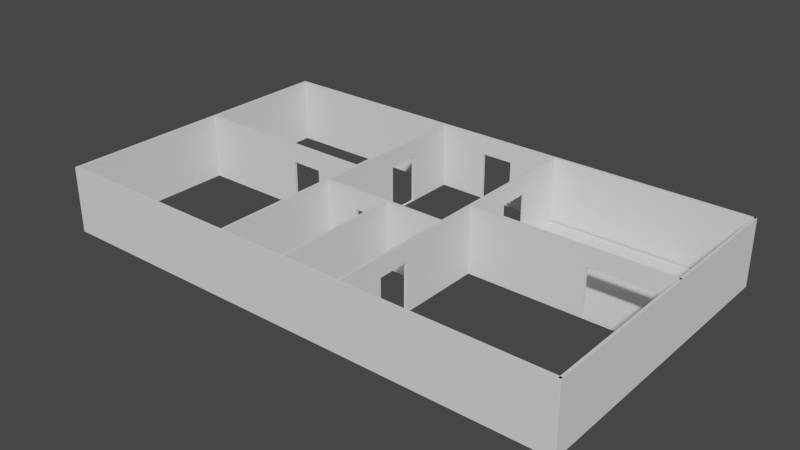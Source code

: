 # Source: Casa.blend  (saved by Blender 2.80.75; exported with 4.5.12 LTS)
import bpy
from mathutils import Matrix  # noqa: F401  (used for matrix-valued properties, if any)

bpy.ops.wm.read_factory_settings(use_empty=True)
scene = bpy.context.scene
scene.name = 'Scene'

# ---- collections
col_collection = bpy.data.collections.new('Collection'); scene.collection.children.link(col_collection)

# ---- world
world_world = bpy.data.worlds.new('World'); scene.world = world_world
world_world.use_nodes = True; world_world.node_tree.nodes.clear()
_N = world_world.node_tree.nodes; _L = world_world.node_tree.links
n0 = _N.new('ShaderNodeOutputWorld'); n0.name = 'World Output'; n0.location = (300, 300)
n1 = _N.new('ShaderNodeBackground'); n1.name = 'Background'; n1.location = (10, 300)
n1.inputs[0].default_value = (0.05088, 0.05088, 0.05088, 1.0)
_L.new(n1.outputs[0], n0.inputs[0])
n0.is_active_output = True
world_world.color = (0.05088, 0.05088, 0.05088)
world_world.use_sun_shadow = False
world_world.sun_shadow_jitter_overblur = 0.0

# ---- meshes
me_cube_001 = bpy.data.meshes.new('Cube.001')
me_cube_001.from_pydata([(-1.0, 0.0, -1.0), (-1.0, 0.0, 50.0), (-1.0, 100.0, -1.0), (-1.0, 100.0, 50.0), (1.0, 0.0, -1.0), (1.0, 0.0, 50.0), (1.0, 100.0, -1.0), (1.0, 100.0, 50.0)], [], [(0, 1, 3, 2), (2, 3, 7, 6), (6, 7, 5, 4), (4, 5, 1, 0), (2, 6, 4, 0), (7, 3, 1, 5)])
_uv = me_cube_001.uv_layers.new(name='UVMap')
_uv.uv.foreach_set('vector', [0.375, 0.0, 0.625, 0.0, 0.625, 0.25, 0.375, 0.25, 0.375, 0.25, 0.625, 0.25, 0.625, 0.5, 0.375, 0.5, 0.375, 0.5, 0.625, 0.5, 0.625, 0.75, 0.375, 0.75, 0.375, 0.75, 0.625, 0.75, 0.625, 1.0, 0.375, 1.0, 0.125, 0.5, 0.375, 0.5, 0.375, 0.75, 0.125, 0.75, 0.625, 0.5, 0.875, 0.5, 0.875, 0.75, 0.625, 0.75])
me_cube_001.use_remesh_preserve_volume = False
me_cube_001.use_remesh_preserve_attributes = False
me_cube_001.use_mirror_vertex_groups = False
me_cube_001.update()
me_cube_003 = bpy.data.meshes.new('Cube.003')
me_cube_003.from_pydata([(-1.0, 0.0, -1.0), (-1.0, 0.0, 50.0), (-1.0, 100.0, -1.0), (-1.0, 100.0, 50.0), (1.0, 0.0, -1.0), (1.0, 0.0, 50.0), (1.0, 100.0, -1.0), (1.0, 100.0, 50.0), (-1.0, 62.09, -1.0), (-1.0, 37.26, -1.0), (-1.0, 33.33, 50.0), (-1.0, 66.67, 50.0), (1.0, 37.26, -1.0), (1.0, 62.09, -1.0), (1.0, 66.67, 50.0), (1.0, 33.33, 50.0), (-1.0, 0.0, 24.5), (-1.0, 100.0, 24.5), (1.0, 100.0, 24.5), (1.0, 0.0, 24.5), (1.0, 62.09, 35.59), (1.0, 37.26, 35.59), (-1.0, 37.26, 35.59), (-1.0, 62.09, 35.59)], [], [(17, 3, 7, 18), (19, 5, 1, 16), (12, 4, 0, 9, 8, 2, 6, 13), (10, 1, 5, 15, 14, 7, 3, 11), (4, 19, 16, 0), (2, 17, 18, 6), (11, 3, 17, 2, 8, 23, 22, 9, 0, 16, 1, 10), (23, 20, 21, 22), (8, 13, 20, 23), (21, 12, 9, 22), (15, 5, 19, 4, 12, 21, 20, 13, 6, 18, 7, 14)])
_uv = me_cube_003.uv_layers.new(name='UVMap')
_uv.uv.foreach_set('vector', [0.5, 0.25, 0.625, 0.25, 0.625, 0.5, 0.5, 0.5, 0.5, 0.75, 0.625, 0.75, 0.625, 1.0, 0.5, 1.0, 0.375, 0.6667, 0.375, 0.75, 0.125, 0.75, 0.125, 0.6667, 0.125, 0.5833, 0.125, 0.5, 0.375, 0.5, 0.375, 0.5833, 0.875, 0.6667, 0.875, 0.75, 0.625, 0.75, 0.625, 0.6667, 0.625, 0.5833, 0.625, 0.5, 0.875, 0.5, 0.875, 0.5833, 0.375, 0.75, 0.5, 0.75, 0.5, 1.0, 0.375, 1.0, 0.375, 0.25, 0.5, 0.25, 0.5, 0.5, 0.375, 0.5, 0.625, 0.1667, 0.625, 0.25, 0.5, 0.25, 0.375, 0.25, 0.375, 0.1667, 0.5, 0.1667, 0.5, 0.08333, 0.375, 0.08333, 0.375, 0.0, 0.5, 0.0, 0.625, 0.0, 0.625, 0.08333, 0.0, 0.0, 0.0, 0.0, 0.0, 0.0, 0.0, 0.0, 0.0, 0.0, 0.0, 0.0, 0.0, 0.0, 0.0, 0.0, 0.0, 0.0, 0.0, 0.0, 0.0, 0.0, 0.0, 0.0, 0.625, 0.6667, 0.625, 0.75, 0.5, 0.75, 0.375, 0.75, 0.375, 0.6667, 0.5, 0.6667, 0.5, 0.5833, 0.375, 0.5833, 0.375, 0.5, 0.5, 0.5, 0.625, 0.5, 0.625, 0.5833])
me_cube_003.use_remesh_preserve_volume = False
me_cube_003.use_remesh_preserve_attributes = False
me_cube_003.use_mirror_vertex_groups = False
me_cube_003.update()
me_cube_004 = bpy.data.meshes.new('Cube.004')
me_cube_004.from_pydata([(-1.0, -52.0, -1.0), (-1.0, -52.0, 50.0), (-1.0, 100.0, -1.0), (-1.0, 100.0, 50.0), (1.0, -52.0, -1.0), (1.0, -52.0, 50.0), (1.0, 100.0, -1.0), (1.0, 100.0, 50.0)], [], [(0, 1, 3, 2), (2, 3, 7, 6), (6, 7, 5, 4), (4, 5, 1, 0), (2, 6, 4, 0), (7, 3, 1, 5)])
_uv = me_cube_004.uv_layers.new(name='UVMap')
_uv.uv.foreach_set('vector', [0.375, 0.0, 0.625, 0.0, 0.625, 0.25, 0.375, 0.25, 0.375, 0.25, 0.625, 0.25, 0.625, 0.5, 0.375, 0.5, 0.375, 0.5, 0.625, 0.5, 0.625, 0.75, 0.375, 0.75, 0.375, 0.75, 0.625, 0.75, 0.625, 1.0, 0.375, 1.0, 0.125, 0.5, 0.375, 0.5, 0.375, 0.75, 0.125, 0.75, 0.625, 0.5, 0.875, 0.5, 0.875, 0.75, 0.625, 0.75])
me_cube_004.use_remesh_preserve_volume = False
me_cube_004.use_remesh_preserve_attributes = False
me_cube_004.use_mirror_vertex_groups = False
me_cube_004.update()
me_cube_005 = bpy.data.meshes.new('Cube.005')
me_cube_005.from_pydata([(-1.0, -52.0, -1.0), (-1.0, -52.0, 50.0), (-1.0, 100.0, -1.0), (-1.0, 100.0, 50.0), (1.0, -52.0, -1.0), (1.0, -52.0, 50.0), (1.0, 100.0, -1.0), (1.0, 100.0, 50.0), (-1.0, 62.09, -1.0), (-1.0, 37.26, -1.0), (-1.0, 33.33, 50.0), (-1.0, 66.67, 50.0), (1.0, 37.26, -1.0), (1.0, 62.09, -1.0), (1.0, 66.67, 50.0), (1.0, 33.33, 50.0), (-1.0, -52.0, 24.5), (-1.0, 100.0, 24.5), (1.0, 100.0, 24.5), (1.0, -52.0, 24.5), (1.0, 62.09, 35.59), (1.0, 37.26, 35.59), (-1.0, 37.26, 35.59), (-1.0, 62.09, 35.59)], [], [(17, 3, 7, 18), (12, 4, 0, 9, 8, 2, 6, 13), (10, 1, 5, 15, 14, 7, 3, 11), (2, 17, 18, 6), (11, 3, 17, 2, 8, 23, 22, 9, 0, 16, 1, 10), (23, 20, 21, 22), (8, 13, 20, 23), (21, 12, 9, 22), (15, 5, 19, 4, 12, 21, 20, 13, 6, 18, 7, 14), (19, 5, 1, 16, 0, 4)])
_uv = me_cube_005.uv_layers.new(name='UVMap')
_uv.uv.foreach_set('vector', [0.5, 0.25, 0.625, 0.25, 0.625, 0.5, 0.5, 0.5, 0.375, 0.6667, 0.375, 0.75, 0.125, 0.75, 0.125, 0.6667, 0.125, 0.5833, 0.125, 0.5, 0.375, 0.5, 0.375, 0.5833, 0.875, 0.6667, 0.875, 0.75, 0.625, 0.75, 0.625, 0.6667, 0.625, 0.5833, 0.625, 0.5, 0.875, 0.5, 0.875, 0.5833, 0.375, 0.25, 0.5, 0.25, 0.5, 0.5, 0.375, 0.5, 0.625, 0.1667, 0.625, 0.25, 0.5, 0.25, 0.375, 0.25, 0.375, 0.1667, 0.5, 0.1667, 0.5, 0.08333, 0.375, 0.08333, 0.375, 0.0, 0.5, 0.0, 0.625, 0.0, 0.625, 0.08333, 0.0, 0.0, 0.0, 0.0, 0.0, 0.0, 0.0, 0.0, 0.0, 0.0, 0.0, 0.0, 0.0, 0.0, 0.0, 0.0, 0.0, 0.0, 0.0, 0.0, 0.0, 0.0, 0.0, 0.0, 0.625, 0.6667, 0.625, 0.75, 0.5, 0.75, 0.375, 0.75, 0.375, 0.6667, 0.5, 0.6667, 0.5, 0.5833, 0.375, 0.5833, 0.375, 0.5, 0.5, 0.5, 0.625, 0.5, 0.625, 0.5833, 0.5, 0.75, 0.625, 0.75, 0.625, 1.0, 0.5, 1.0, 0.375, 1.0, 0.375, 0.75])
me_cube_005.use_remesh_preserve_volume = False
me_cube_005.use_remesh_preserve_attributes = False
me_cube_005.use_mirror_vertex_groups = False
me_cube_005.update()
me_cube_006 = bpy.data.meshes.new('Cube.006')
me_cube_006.from_pydata([(-1.0, 0.0, -1.0), (-1.0, 0.0, 50.0), (-1.0, 100.0, -1.0), (-1.0, 100.0, 50.0), (1.0, 0.0, -1.0), (1.0, 0.0, 50.0), (1.0, 100.0, -1.0), (1.0, 100.0, 50.0), (-1.0, 62.09, -1.0), (-1.0, 37.26, -1.0), (-1.0, 33.33, 50.0), (-1.0, 66.67, 50.0), (1.0, 37.26, -1.0), (1.0, 62.09, -1.0), (1.0, 66.67, 50.0), (1.0, 33.33, 50.0), (-1.0, 0.0, 24.5), (-1.0, 100.0, 24.5), (1.0, 100.0, 24.5), (1.0, 0.0, 24.5), (1.0, 62.09, 35.59), (1.0, 37.26, 35.59), (-1.0, 37.26, 35.59), (-1.0, 62.09, 35.59)], [], [(17, 3, 7, 18), (19, 5, 1, 16), (12, 4, 0, 9, 8, 2, 6, 13), (10, 1, 5, 15, 14, 7, 3, 11), (4, 19, 16, 0), (2, 17, 18, 6), (11, 3, 17, 2, 8, 23, 22, 9, 0, 16, 1, 10), (23, 20, 21, 22), (8, 13, 20, 23), (21, 12, 9, 22), (15, 5, 19, 4, 12, 21, 20, 13, 6, 18, 7, 14)])
_uv = me_cube_006.uv_layers.new(name='UVMap')
_uv.uv.foreach_set('vector', [0.5, 0.25, 0.625, 0.25, 0.625, 0.5, 0.5, 0.5, 0.5, 0.75, 0.625, 0.75, 0.625, 1.0, 0.5, 1.0, 0.375, 0.6667, 0.375, 0.75, 0.125, 0.75, 0.125, 0.6667, 0.125, 0.5833, 0.125, 0.5, 0.375, 0.5, 0.375, 0.5833, 0.875, 0.6667, 0.875, 0.75, 0.625, 0.75, 0.625, 0.6667, 0.625, 0.5833, 0.625, 0.5, 0.875, 0.5, 0.875, 0.5833, 0.375, 0.75, 0.5, 0.75, 0.5, 1.0, 0.375, 1.0, 0.375, 0.25, 0.5, 0.25, 0.5, 0.5, 0.375, 0.5, 0.625, 0.1667, 0.625, 0.25, 0.5, 0.25, 0.375, 0.25, 0.375, 0.1667, 0.5, 0.1667, 0.5, 0.08333, 0.375, 0.08333, 0.375, 0.0, 0.5, 0.0, 0.625, 0.0, 0.625, 0.08333, 0.0, 0.0, 0.0, 0.0, 0.0, 0.0, 0.0, 0.0, 0.0, 0.0, 0.0, 0.0, 0.0, 0.0, 0.0, 0.0, 0.0, 0.0, 0.0, 0.0, 0.0, 0.0, 0.0, 0.0, 0.625, 0.6667, 0.625, 0.75, 0.5, 0.75, 0.375, 0.75, 0.375, 0.6667, 0.5, 0.6667, 0.5, 0.5833, 0.375, 0.5833, 0.375, 0.5, 0.5, 0.5, 0.625, 0.5, 0.625, 0.5833])
me_cube_006.use_remesh_preserve_volume = False
me_cube_006.use_remesh_preserve_attributes = False
me_cube_006.use_mirror_vertex_groups = False
me_cube_006.update()
me_cube_008 = bpy.data.meshes.new('Cube.008')
me_cube_008.from_pydata([(-1.0, -27.0, -1.0), (-1.0, -27.0, 50.0), (-1.0, 100.0, -1.0), (-1.0, 100.0, 50.0), (1.0, -27.0, -1.0), (1.0, -27.0, 50.0), (1.0, 100.0, -1.0), (1.0, 100.0, 50.0), (-1.0, 62.09, -1.0), (-1.0, 37.26, -1.0), (-1.0, 33.33, 50.0), (-1.0, 66.67, 50.0), (1.0, 37.26, -1.0), (1.0, 62.09, -1.0), (1.0, 66.67, 50.0), (1.0, 33.33, 50.0), (-1.0, -27.0, 24.5), (-1.0, 100.0, 24.5), (1.0, 100.0, 24.5), (1.0, -27.0, 24.5), (1.0, 62.09, 35.59), (1.0, 37.26, 35.59), (-1.0, 37.26, 35.59), (-1.0, 62.09, 35.59)], [], [(17, 3, 7, 18), (12, 4, 0, 9, 8, 2, 6, 13), (10, 1, 5, 15, 14, 7, 3, 11), (2, 17, 18, 6), (23, 20, 21, 22), (8, 13, 20, 23), (21, 12, 9, 22), (11, 3, 17, 2, 8, 9, 0, 16, 1, 10), (15, 5, 19, 4, 12, 13, 6, 18, 7, 14), (19, 5, 1, 16, 0, 4)])
_uv = me_cube_008.uv_layers.new(name='UVMap')
_uv.uv.foreach_set('vector', [0.5, 0.25, 0.625, 0.25, 0.625, 0.5, 0.5, 0.5, 0.375, 0.6667, 0.375, 0.75, 0.125, 0.75, 0.125, 0.6667, 0.125, 0.5833, 0.125, 0.5, 0.375, 0.5, 0.375, 0.5833, 0.875, 0.6667, 0.875, 0.75, 0.625, 0.75, 0.625, 0.6667, 0.625, 0.5833, 0.625, 0.5, 0.875, 0.5, 0.875, 0.5833, 0.375, 0.25, 0.5, 0.25, 0.5, 0.5, 0.375, 0.5, 0.0, 0.0, 0.0, 0.0, 0.0, 0.0, 0.0, 0.0, 0.0, 0.0, 0.0, 0.0, 0.0, 0.0, 0.0, 0.0, 0.0, 0.0, 0.0, 0.0, 0.0, 0.0, 0.0, 0.0, 0.625, 0.1667, 0.625, 0.25, 0.5, 0.25, 0.375, 0.25, 0.0, 0.0, 0.375, 0.08333, 0.375, 0.0, 0.5, 0.0, 0.625, 0.0, 0.625, 0.08333, 0.625, 0.6667, 0.625, 0.75, 0.5, 0.75, 0.375, 0.75, 0.0, 0.0, 0.375, 0.5833, 0.375, 0.5, 0.5, 0.5, 0.625, 0.5, 0.625, 0.5833, 0.5, 0.75, 0.625, 0.75, 0.625, 1.0, 0.5, 1.0, 0.375, 1.0, 0.375, 0.75])
me_cube_008.use_remesh_preserve_volume = False
me_cube_008.use_remesh_preserve_attributes = False
me_cube_008.use_mirror_vertex_groups = False
me_cube_008.update()
me_cube_010 = bpy.data.meshes.new('Cube.010')
me_cube_010.from_pydata([(-1.0, -27.0, -1.0), (-1.0, -27.0, 50.0), (-1.0, 100.0, -1.0), (-1.0, 100.0, 50.0), (1.0, -27.0, -1.0), (1.0, -27.0, 50.0), (1.0, 100.0, -1.0), (1.0, 100.0, 50.0), (-1.0, 62.09, -1.0), (-1.0, 37.26, -1.0), (-1.0, 33.33, 50.0), (-1.0, 66.67, 50.0), (1.0, 37.26, -1.0), (1.0, 62.09, -1.0), (1.0, 66.67, 50.0), (1.0, 33.33, 50.0), (-1.0, -27.0, 24.5), (-1.0, 100.0, 24.5), (1.0, 100.0, 24.5), (1.0, -27.0, 24.5), (1.0, 62.09, 35.59), (1.0, 37.26, 35.59), (-1.0, 37.26, 35.59), (-1.0, 62.09, 35.59)], [], [(17, 3, 7, 18), (12, 4, 0, 9, 8, 2, 6, 13), (10, 1, 5, 15, 14, 7, 3, 11), (2, 17, 18, 6), (23, 20, 21, 22), (8, 13, 20, 23), (21, 12, 9, 22), (11, 3, 17, 2, 8, 9, 0, 16, 1, 10), (15, 5, 19, 4, 12, 13, 6, 18, 7, 14), (19, 5, 1, 16, 0, 4)])
_uv = me_cube_010.uv_layers.new(name='UVMap')
_uv.uv.foreach_set('vector', [0.5, 0.25, 0.625, 0.25, 0.625, 0.5, 0.5, 0.5, 0.375, 0.6667, 0.375, 0.75, 0.125, 0.75, 0.125, 0.6667, 0.125, 0.5833, 0.125, 0.5, 0.375, 0.5, 0.375, 0.5833, 0.875, 0.6667, 0.875, 0.75, 0.625, 0.75, 0.625, 0.6667, 0.625, 0.5833, 0.625, 0.5, 0.875, 0.5, 0.875, 0.5833, 0.375, 0.25, 0.5, 0.25, 0.5, 0.5, 0.375, 0.5, 0.0, 0.0, 0.0, 0.0, 0.0, 0.0, 0.0, 0.0, 0.0, 0.0, 0.0, 0.0, 0.0, 0.0, 0.0, 0.0, 0.0, 0.0, 0.0, 0.0, 0.0, 0.0, 0.0, 0.0, 0.625, 0.1667, 0.625, 0.25, 0.5, 0.25, 0.375, 0.25, 0.0, 0.0, 0.375, 0.08333, 0.375, 0.0, 0.5, 0.0, 0.625, 0.0, 0.625, 0.08333, 0.625, 0.6667, 0.625, 0.75, 0.5, 0.75, 0.375, 0.75, 0.0, 0.0, 0.375, 0.5833, 0.375, 0.5, 0.5, 0.5, 0.625, 0.5, 0.625, 0.5833, 0.5, 0.75, 0.625, 0.75, 0.625, 1.0, 0.5, 1.0, 0.375, 1.0, 0.375, 0.75])
me_cube_010.use_remesh_preserve_volume = False
me_cube_010.use_remesh_preserve_attributes = False
me_cube_010.use_mirror_vertex_groups = False
me_cube_010.update()
me_cube_011 = bpy.data.meshes.new('Cube.011')
me_cube_011.from_pydata([(-1.0, -52.0, -1.0), (-1.0, -52.0, 50.0), (-1.0, 198.0, -1.0), (-1.0, 198.0, 50.0), (1.0, -52.0, -1.0), (1.0, -52.0, 50.0), (1.0, 198.0, -1.0), (1.0, 198.0, 50.0)], [], [(0, 1, 3, 2), (2, 3, 7, 6), (6, 7, 5, 4), (4, 5, 1, 0), (2, 6, 4, 0), (7, 3, 1, 5)])
_uv = me_cube_011.uv_layers.new(name='UVMap')
_uv.uv.foreach_set('vector', [0.375, 0.0, 0.625, 0.0, 0.625, 0.25, 0.375, 0.25, 0.375, 0.25, 0.625, 0.25, 0.625, 0.5, 0.375, 0.5, 0.375, 0.5, 0.625, 0.5, 0.625, 0.75, 0.375, 0.75, 0.375, 0.75, 0.625, 0.75, 0.625, 1.0, 0.375, 1.0, 0.125, 0.5, 0.375, 0.5, 0.375, 0.75, 0.125, 0.75, 0.625, 0.5, 0.875, 0.5, 0.875, 0.75, 0.625, 0.75])
me_cube_011.use_remesh_preserve_volume = False
me_cube_011.use_remesh_preserve_attributes = False
me_cube_011.use_mirror_vertex_groups = False
me_cube_011.update()
me_cube_012 = bpy.data.meshes.new('Cube.012')
me_cube_012.from_pydata([(-1.0, 2.0, -1.0), (-1.0, 2.0, 50.0), (-1.0, 100.0, -1.0), (-1.0, 100.0, 50.0), (1.0, 2.0, -1.0), (1.0, 2.0, 50.0), (1.0, 100.0, -1.0), (1.0, 100.0, 50.0), (-1.0, 74.09, -1.0), (-1.0, 49.26, -1.0), (-1.0, 33.33, 50.0), (-1.0, 66.67, 50.0), (1.0, 49.26, -1.0), (1.0, 74.09, -1.0), (1.0, 66.67, 50.0), (1.0, 33.33, 50.0), (-1.0, 2.0, 24.5), (-1.0, 100.0, 24.5), (1.0, 100.0, 24.5), (1.0, 2.0, 24.5), (1.0, 74.09, 35.59), (1.0, 49.26, 35.59), (-1.0, 49.26, 35.59), (-1.0, 74.09, 35.59)], [], [(17, 3, 7, 18), (12, 4, 0, 9, 8, 2, 6, 13), (10, 1, 5, 15, 14, 7, 3, 11), (2, 17, 18, 6), (11, 3, 17, 2, 8, 23, 22, 9, 0, 16, 1, 10), (23, 20, 21, 22), (8, 13, 20, 23), (21, 12, 9, 22), (15, 5, 19, 4, 12, 21, 20, 13, 6, 18, 7, 14), (19, 5, 1, 16, 0, 4)])
_uv = me_cube_012.uv_layers.new(name='UVMap')
_uv.uv.foreach_set('vector', [0.5, 0.25, 0.625, 0.25, 0.625, 0.5, 0.5, 0.5, 0.375, 0.6667, 0.375, 0.75, 0.125, 0.75, 0.125, 0.6667, 0.125, 0.5833, 0.125, 0.5, 0.375, 0.5, 0.375, 0.5833, 0.875, 0.6667, 0.875, 0.75, 0.625, 0.75, 0.625, 0.6667, 0.625, 0.5833, 0.625, 0.5, 0.875, 0.5, 0.875, 0.5833, 0.375, 0.25, 0.5, 0.25, 0.5, 0.5, 0.375, 0.5, 0.625, 0.1667, 0.625, 0.25, 0.5, 0.25, 0.375, 0.25, 0.375, 0.1667, 0.5, 0.1667, 0.5, 0.08333, 0.375, 0.08333, 0.375, 0.0, 0.5, 0.0, 0.625, 0.0, 0.625, 0.08333, 0.0, 0.0, 0.0, 0.0, 0.0, 0.0, 0.0, 0.0, 0.0, 0.0, 0.0, 0.0, 0.0, 0.0, 0.0, 0.0, 0.0, 0.0, 0.0, 0.0, 0.0, 0.0, 0.0, 0.0, 0.625, 0.6667, 0.625, 0.75, 0.5, 0.75, 0.375, 0.75, 0.375, 0.6667, 0.5, 0.6667, 0.5, 0.5833, 0.375, 0.5833, 0.375, 0.5, 0.5, 0.5, 0.625, 0.5, 0.625, 0.5833, 0.5, 0.75, 0.625, 0.75, 0.625, 1.0, 0.5, 1.0, 0.375, 1.0, 0.375, 0.75])
me_cube_012.use_remesh_preserve_volume = False
me_cube_012.use_remesh_preserve_attributes = False
me_cube_012.use_mirror_vertex_groups = False
me_cube_012.update()
me_cube_014 = bpy.data.meshes.new('Cube.014')
me_cube_014.from_pydata([(-1.0, -30.0, -1.0), (-1.0, -30.0, 50.0), (-1.0, 100.0, -1.0), (-1.0, 100.0, 50.0), (1.0, -30.0, -1.0), (1.0, -30.0, 50.0), (1.0, 100.0, -1.0), (1.0, 100.0, 50.0), (-1.0, 62.09, -1.0), (-1.0, 37.26, -1.0), (-1.0, 33.33, 50.0), (-1.0, 66.67, 50.0), (1.0, 37.26, -1.0), (1.0, 62.09, -1.0), (1.0, 66.67, 50.0), (1.0, 33.33, 50.0), (-1.0, -30.0, 24.5), (-1.0, 100.0, 24.5), (1.0, 100.0, 24.5), (1.0, -30.0, 24.5), (1.0, 62.09, 35.59), (1.0, 37.26, 35.59), (-1.0, 37.26, 35.59), (-1.0, 62.09, 35.59)], [], [(17, 3, 7, 18), (12, 4, 0, 9, 8, 2, 6, 13), (10, 1, 5, 15, 14, 7, 3, 11), (2, 17, 18, 6), (11, 3, 17, 2, 8, 23, 22, 9, 0, 16, 1, 10), (23, 20, 21, 22), (8, 13, 20, 23), (21, 12, 9, 22), (15, 5, 19, 4, 12, 21, 20, 13, 6, 18, 7, 14), (19, 5, 1, 16, 0, 4)])
_uv = me_cube_014.uv_layers.new(name='UVMap')
_uv.uv.foreach_set('vector', [0.5, 0.25, 0.625, 0.25, 0.625, 0.5, 0.5, 0.5, 0.375, 0.6667, 0.375, 0.75, 0.125, 0.75, 0.125, 0.6667, 0.125, 0.5833, 0.125, 0.5, 0.375, 0.5, 0.375, 0.5833, 0.875, 0.6667, 0.875, 0.75, 0.625, 0.75, 0.625, 0.6667, 0.625, 0.5833, 0.625, 0.5, 0.875, 0.5, 0.875, 0.5833, 0.375, 0.25, 0.5, 0.25, 0.5, 0.5, 0.375, 0.5, 0.625, 0.1667, 0.625, 0.25, 0.5, 0.25, 0.375, 0.25, 0.375, 0.1667, 0.5, 0.1667, 0.5, 0.08333, 0.375, 0.08333, 0.375, 0.0, 0.5, 0.0, 0.625, 0.0, 0.625, 0.08333, 0.0, 0.0, 0.0, 0.0, 0.0, 0.0, 0.0, 0.0, 0.0, 0.0, 0.0, 0.0, 0.0, 0.0, 0.0, 0.0, 0.0, 0.0, 0.0, 0.0, 0.0, 0.0, 0.0, 0.0, 0.625, 0.6667, 0.625, 0.75, 0.5, 0.75, 0.375, 0.75, 0.375, 0.6667, 0.5, 0.6667, 0.5, 0.5833, 0.375, 0.5833, 0.375, 0.5, 0.5, 0.5, 0.625, 0.5, 0.625, 0.5833, 0.5, 0.75, 0.625, 0.75, 0.625, 1.0, 0.5, 1.0, 0.375, 1.0, 0.375, 0.75])
me_cube_014.use_remesh_preserve_volume = False
me_cube_014.use_remesh_preserve_attributes = False
me_cube_014.use_mirror_vertex_groups = False
me_cube_014.update()
me_cube_015 = bpy.data.meshes.new('Cube.015')
me_cube_015.from_pydata([(-1.0, -1.0, -1.0), (-1.0, -1.0, 50.0), (-1.0, 100.0, -1.0), (-1.0, 100.0, 50.0), (1.0, -1.0, -1.0), (1.0, -1.0, 50.0), (1.0, 100.0, -1.0), (1.0, 100.0, 50.0), (-1.0, 62.09, -1.0), (-1.0, 37.26, -1.0), (-1.0, 33.33, 50.0), (-1.0, 66.67, 50.0), (1.0, 37.26, -1.0), (1.0, 62.09, -1.0), (1.0, 66.67, 50.0), (1.0, 33.33, 50.0), (-1.0, -1.0, 24.5), (-1.0, 100.0, 24.5), (1.0, 100.0, 24.5), (1.0, -1.0, 24.5), (1.0, 62.09, 35.59), (1.0, 37.26, 35.59), (-1.0, 37.26, 35.59), (-1.0, 62.09, 35.59)], [], [(17, 3, 7, 18), (12, 4, 0, 9, 8, 2, 6, 13), (10, 1, 5, 15, 14, 7, 3, 11), (2, 17, 18, 6), (11, 3, 17, 2, 8, 23, 22, 9, 0, 16, 1, 10), (23, 20, 21, 22), (8, 13, 20, 23), (21, 12, 9, 22), (15, 5, 19, 4, 12, 21, 20, 13, 6, 18, 7, 14), (19, 5, 1, 16, 0, 4)])
_uv = me_cube_015.uv_layers.new(name='UVMap')
_uv.uv.foreach_set('vector', [0.5, 0.25, 0.625, 0.25, 0.625, 0.5, 0.5, 0.5, 0.375, 0.6667, 0.375, 0.75, 0.125, 0.75, 0.125, 0.6667, 0.125, 0.5833, 0.125, 0.5, 0.375, 0.5, 0.375, 0.5833, 0.875, 0.6667, 0.875, 0.75, 0.625, 0.75, 0.625, 0.6667, 0.625, 0.5833, 0.625, 0.5, 0.875, 0.5, 0.875, 0.5833, 0.375, 0.25, 0.5, 0.25, 0.5, 0.5, 0.375, 0.5, 0.625, 0.1667, 0.625, 0.25, 0.5, 0.25, 0.375, 0.25, 0.375, 0.1667, 0.5, 0.1667, 0.5, 0.08333, 0.375, 0.08333, 0.375, 0.0, 0.5, 0.0, 0.625, 0.0, 0.625, 0.08333, 0.0, 0.0, 0.0, 0.0, 0.0, 0.0, 0.0, 0.0, 0.0, 0.0, 0.0, 0.0, 0.0, 0.0, 0.0, 0.0, 0.0, 0.0, 0.0, 0.0, 0.0, 0.0, 0.0, 0.0, 0.625, 0.6667, 0.625, 0.75, 0.5, 0.75, 0.375, 0.75, 0.375, 0.6667, 0.5, 0.6667, 0.5, 0.5833, 0.375, 0.5833, 0.375, 0.5, 0.5, 0.5, 0.625, 0.5, 0.625, 0.5833, 0.5, 0.75, 0.625, 0.75, 0.625, 1.0, 0.5, 1.0, 0.375, 1.0, 0.375, 0.75])
me_cube_015.use_remesh_preserve_volume = False
me_cube_015.use_remesh_preserve_attributes = False
me_cube_015.use_mirror_vertex_groups = False
me_cube_015.update()
me_cube_016 = bpy.data.meshes.new('Cube.016')
me_cube_016.from_pydata([(-1.0, -27.0, -1.0), (-1.0, -27.0, 50.0), (-1.0, 70.0, -1.0), (-1.0, 70.0, 50.0), (1.0, -27.0, -1.0), (1.0, -27.0, 50.0), (1.0, 70.0, -1.0), (1.0, 70.0, 50.0), (-1.0, 62.09, -1.0), (-1.0, 37.26, -1.0), (-1.0, 33.33, 50.0), (-1.0, 66.67, 50.0), (1.0, 37.26, -1.0), (1.0, 62.09, -1.0), (1.0, 66.67, 50.0), (1.0, 33.33, 50.0), (-1.0, -27.0, 24.5), (-1.0, 70.0, 24.5), (1.0, 70.0, 24.5), (1.0, -27.0, 24.5), (1.0, 62.09, 35.59), (1.0, 37.26, 35.59), (-1.0, 37.26, 35.59), (-1.0, 62.09, 35.59)], [], [(12, 4, 0, 9, 8, 2, 6, 13), (10, 1, 5, 15, 14, 7, 3, 11), (23, 20, 21, 22), (8, 13, 20, 23), (21, 12, 9, 22), (11, 3, 17, 2, 8, 9, 0, 16, 1, 10), (15, 5, 19, 4, 12, 13, 6, 18, 7, 14), (19, 5, 1, 16, 0, 4), (17, 3, 7, 18, 6, 2)])
_uv = me_cube_016.uv_layers.new(name='UVMap')
_uv.uv.foreach_set('vector', [0.375, 0.6667, 0.375, 0.75, 0.125, 0.75, 0.125, 0.6667, 0.125, 0.5833, 0.125, 0.5, 0.375, 0.5, 0.375, 0.5833, 0.875, 0.6667, 0.875, 0.75, 0.625, 0.75, 0.625, 0.6667, 0.625, 0.5833, 0.625, 0.5, 0.875, 0.5, 0.875, 0.5833, 0.0, 0.0, 0.0, 0.0, 0.0, 0.0, 0.0, 0.0, 0.0, 0.0, 0.0, 0.0, 0.0, 0.0, 0.0, 0.0, 0.0, 0.0, 0.0, 0.0, 0.0, 0.0, 0.0, 0.0, 0.625, 0.1667, 0.625, 0.25, 0.5, 0.25, 0.375, 0.25, 0.0, 0.0, 0.375, 0.08333, 0.375, 0.0, 0.5, 0.0, 0.625, 0.0, 0.625, 0.08333, 0.625, 0.6667, 0.625, 0.75, 0.5, 0.75, 0.375, 0.75, 0.0, 0.0, 0.375, 0.5833, 0.375, 0.5, 0.5, 0.5, 0.625, 0.5, 0.625, 0.5833, 0.5, 0.75, 0.625, 0.75, 0.625, 1.0, 0.5, 1.0, 0.375, 1.0, 0.375, 0.75, 0.5, 0.25, 0.625, 0.25, 0.625, 0.5, 0.5, 0.5, 0.375, 0.5, 0.375, 0.25])
me_cube_016.use_remesh_preserve_volume = False
me_cube_016.use_remesh_preserve_attributes = False
me_cube_016.use_mirror_vertex_groups = False
me_cube_016.update()
me_cube_017 = bpy.data.meshes.new('Cube.017')
me_cube_017.from_pydata([(-1.0, -52.0, -1.0), (-1.0, -52.0, 50.0), (-1.0, 100.0, -1.0), (-1.0, 100.0, 50.0), (1.0, -52.0, -1.0), (1.0, -52.0, 50.0), (1.0, 100.0, -1.0), (1.0, 100.0, 50.0), (-1.0, 94.09, -1.0), (-1.0, 37.26, -1.0), (-1.0, 33.33, 50.0), (-1.0, 66.67, 50.0), (1.0, 37.26, -1.0), (1.0, 94.09, -1.0), (1.0, 66.67, 50.0), (1.0, 33.33, 50.0), (-1.0, -52.0, 24.5), (-1.0, 100.0, 24.5), (1.0, 100.0, 24.5), (1.0, -52.0, 24.5), (1.0, 94.09, 35.59), (1.0, 37.26, 35.59), (-1.0, 37.26, 35.59), (-1.0, 94.09, 35.59)], [], [(17, 3, 7, 18), (12, 4, 0, 9, 8, 2, 6, 13), (10, 1, 5, 15, 14, 7, 3, 11), (2, 17, 18, 6), (11, 3, 17, 2, 8, 23, 22, 9, 0, 16, 1, 10), (23, 20, 21, 22), (8, 13, 20, 23), (21, 12, 9, 22), (15, 5, 19, 4, 12, 21, 20, 13, 6, 18, 7, 14), (19, 5, 1, 16, 0, 4)])
_uv = me_cube_017.uv_layers.new(name='UVMap')
_uv.uv.foreach_set('vector', [0.5, 0.25, 0.625, 0.25, 0.625, 0.5, 0.5, 0.5, 0.375, 0.6667, 0.375, 0.75, 0.125, 0.75, 0.125, 0.6667, 0.125, 0.5833, 0.125, 0.5, 0.375, 0.5, 0.375, 0.5833, 0.875, 0.6667, 0.875, 0.75, 0.625, 0.75, 0.625, 0.6667, 0.625, 0.5833, 0.625, 0.5, 0.875, 0.5, 0.875, 0.5833, 0.375, 0.25, 0.5, 0.25, 0.5, 0.5, 0.375, 0.5, 0.625, 0.1667, 0.625, 0.25, 0.5, 0.25, 0.375, 0.25, 0.375, 0.1667, 0.5, 0.1667, 0.5, 0.08333, 0.375, 0.08333, 0.375, 0.0, 0.5, 0.0, 0.625, 0.0, 0.625, 0.08333, 0.0, 0.0, 0.0, 0.0, 0.0, 0.0, 0.0, 0.0, 0.0, 0.0, 0.0, 0.0, 0.0, 0.0, 0.0, 0.0, 0.0, 0.0, 0.0, 0.0, 0.0, 0.0, 0.0, 0.0, 0.625, 0.6667, 0.625, 0.75, 0.5, 0.75, 0.375, 0.75, 0.375, 0.6667, 0.5, 0.6667, 0.5, 0.5833, 0.375, 0.5833, 0.375, 0.5, 0.5, 0.5, 0.625, 0.5, 0.625, 0.5833, 0.5, 0.75, 0.625, 0.75, 0.625, 1.0, 0.5, 1.0, 0.375, 1.0, 0.375, 0.75])
me_cube_017.use_remesh_preserve_volume = False
me_cube_017.use_remesh_preserve_attributes = False
me_cube_017.use_mirror_vertex_groups = False
me_cube_017.update()
me_cube_018 = bpy.data.meshes.new('Cube.018')
me_cube_018.from_pydata([(-1.0, -131.0, -1.0), (-1.0, -131.0, 50.0), (-1.0, 102.0, -1.0), (-1.0, 102.0, 50.0), (1.0, -131.0, -1.0), (1.0, -131.0, 50.0), (1.0, 102.0, -1.0), (1.0, 102.0, 50.0)], [], [(0, 1, 3, 2), (2, 3, 7, 6), (6, 7, 5, 4), (4, 5, 1, 0), (2, 6, 4, 0), (7, 3, 1, 5)])
_uv = me_cube_018.uv_layers.new(name='UVMap')
_uv.uv.foreach_set('vector', [0.375, 0.0, 0.625, 0.0, 0.625, 0.25, 0.375, 0.25, 0.375, 0.25, 0.625, 0.25, 0.625, 0.5, 0.375, 0.5, 0.375, 0.5, 0.625, 0.5, 0.625, 0.75, 0.375, 0.75, 0.375, 0.75, 0.625, 0.75, 0.625, 1.0, 0.375, 1.0, 0.125, 0.5, 0.375, 0.5, 0.375, 0.75, 0.125, 0.75, 0.625, 0.5, 0.875, 0.5, 0.875, 0.75, 0.625, 0.75])
me_cube_018.use_remesh_preserve_volume = False
me_cube_018.use_remesh_preserve_attributes = False
me_cube_018.use_mirror_vertex_groups = False
me_cube_018.update()
me_cube_021 = bpy.data.meshes.new('Cube.021')
me_cube_021.from_pydata([(-1.0, -52.0, -1.0), (-1.0, -52.0, 50.0), (-1.0, 100.0, -1.0), (-1.0, 100.0, 50.0), (1.0, -52.0, -1.0), (1.0, -52.0, 50.0), (1.0, 100.0, -1.0), (1.0, 100.0, 50.0)], [], [(0, 1, 3, 2), (2, 3, 7, 6), (6, 7, 5, 4), (4, 5, 1, 0), (2, 6, 4, 0), (7, 3, 1, 5)])
_uv = me_cube_021.uv_layers.new(name='UVMap')
_uv.uv.foreach_set('vector', [0.375, 0.0, 0.625, 0.0, 0.625, 0.25, 0.375, 0.25, 0.375, 0.25, 0.625, 0.25, 0.625, 0.5, 0.375, 0.5, 0.375, 0.5, 0.625, 0.5, 0.625, 0.75, 0.375, 0.75, 0.375, 0.75, 0.625, 0.75, 0.625, 1.0, 0.375, 1.0, 0.125, 0.5, 0.375, 0.5, 0.375, 0.75, 0.125, 0.75, 0.625, 0.5, 0.875, 0.5, 0.875, 0.75, 0.625, 0.75])
me_cube_021.use_remesh_preserve_volume = False
me_cube_021.use_remesh_preserve_attributes = False
me_cube_021.use_mirror_vertex_groups = False
me_cube_021.update()
me_cube_022 = bpy.data.meshes.new('Cube.022')
me_cube_022.from_pydata([(-1.0, -52.0, -1.0), (-1.0, -52.0, 50.0), (-1.0, 100.0, -1.0), (-1.0, 100.0, 50.0), (1.0, -52.0, -1.0), (1.0, -52.0, 50.0), (1.0, 100.0, -1.0), (1.0, 100.0, 50.0)], [], [(0, 1, 3, 2), (2, 3, 7, 6), (6, 7, 5, 4), (4, 5, 1, 0), (2, 6, 4, 0), (7, 3, 1, 5)])
_uv = me_cube_022.uv_layers.new(name='UVMap')
_uv.uv.foreach_set('vector', [0.375, 0.0, 0.625, 0.0, 0.625, 0.25, 0.375, 0.25, 0.375, 0.25, 0.625, 0.25, 0.625, 0.5, 0.375, 0.5, 0.375, 0.5, 0.625, 0.5, 0.625, 0.75, 0.375, 0.75, 0.375, 0.75, 0.625, 0.75, 0.625, 1.0, 0.375, 1.0, 0.125, 0.5, 0.375, 0.5, 0.375, 0.75, 0.125, 0.75, 0.625, 0.5, 0.875, 0.5, 0.875, 0.75, 0.625, 0.75])
me_cube_022.use_remesh_preserve_volume = False
me_cube_022.use_remesh_preserve_attributes = False
me_cube_022.use_mirror_vertex_groups = False
me_cube_022.update()
me_plane_002 = bpy.data.meshes.new('Plane.002')
me_plane_002.from_pydata([(-2.865, -0.2745, 0.0), (1.0, -0.2745, 0.0), (-2.865, 2.321, 0.0), (1.0, 2.321, 0.0)], [], [(0, 1, 3, 2)])
_uv = me_plane_002.uv_layers.new(name='UVMap')
_uv.uv.foreach_set('vector', [0.0, 0.0, 1.0, 0.0, 1.0, 1.0, 0.0, 1.0])
me_plane_002.use_remesh_preserve_volume = False
me_plane_002.use_remesh_preserve_attributes = False
me_plane_002.use_mirror_vertex_groups = False
me_plane_002.update()

# ---- objects
ob_cube = bpy.data.objects.new('Cube', me_cube_001)
ob_cube_001 = bpy.data.objects.new('Cube.001', me_cube_003)
ob_cube_002 = bpy.data.objects.new('Cube.002', me_cube_004)
ob_cube_003 = bpy.data.objects.new('Cube.003', me_cube_005)
ob_cube_004 = bpy.data.objects.new('Cube.004', me_cube_006)
ob_cube_005 = bpy.data.objects.new('Cube.005', me_cube_008)
ob_cube_006 = bpy.data.objects.new('Cube.006', me_cube_010)
ob_cube_007 = bpy.data.objects.new('Cube.007', me_cube_011)
ob_cube_008 = bpy.data.objects.new('Cube.008', me_cube_012)
ob_cube_010 = bpy.data.objects.new('Cube.010', me_cube_014)
ob_cube_011 = bpy.data.objects.new('Cube.011', me_cube_015)
ob_cube_009 = bpy.data.objects.new('Cube.009', me_cube_016)
ob_cube_012 = bpy.data.objects.new('Cube.012', me_cube_017)
ob_cube_013 = bpy.data.objects.new('Cube.013', me_cube_018)
ob_cube_016 = bpy.data.objects.new('Cube.016', me_cube_021)
ob_cube_017 = bpy.data.objects.new('Cube.017', me_cube_022)
ob_plane_001 = bpy.data.objects.new('Plane.001', me_plane_002)

# ---- transforms, parenting, visibility, modifiers, constraints
ob_cube.location = (-52.0, 0.0, 0.0)
ob_cube.lineart.crease_threshold = 0.0
ob_cube_001.location = (98.0, 0.0, 0.0)
ob_cube_001.lineart.crease_threshold = 0.0
ob_cube_002.location = (-1.0, 101.0, 0.0)
ob_cube_002.rotation_euler = (0.0, -0.0, -1.571)
ob_cube_002.lineart.crease_threshold = 0.0
ob_cube_003.location = (-1.0, -1.0, 0.0)
ob_cube_003.rotation_euler = (0.0, -0.0, -1.571)
ob_cube_003.lineart.crease_threshold = 0.0
ob_cube_004.location = (99.0, 101.0, 0.0)
ob_cube_004.rotation_euler = (0.0, -0.0, -1.571)
ob_cube_004.lineart.crease_threshold = 0.0
ob_cube_005.location = (98.0, -102.0, 0.0)
ob_cube_005.lineart.crease_threshold = 0.0
ob_cube_006.location = (-52.0, -102.0, 0.0)
ob_cube_006.lineart.crease_threshold = 0.0
ob_cube_007.location = (-1.0, -130.0, 0.0)
ob_cube_007.rotation_euler = (0.0, -0.0, -1.571)
ob_cube_007.lineart.crease_threshold = 0.0
ob_cube_008.location = (199.0, -31.0, 0.0)
ob_cube_008.rotation_euler = (0.0, -0.0, 1.571)
ob_cube_008.lineart.crease_threshold = 0.0
ob_cube_010.location = (198.0, 0.0, 0.0)
ob_cube_010.lineart.crease_threshold = 0.0
ob_cube_011.location = (198.0, -130.0, 0.0)
ob_cube_011.lineart.crease_threshold = 0.0
ob_cube_009.location = (152.0, -102.0, 0.0)
ob_cube_009.lineart.crease_threshold = 0.0
ob_cube_012.location = (251.0, -1.0, 0.0)
ob_cube_012.rotation_euler = (0.0, -0.0, -1.571)
ob_cube_012.lineart.crease_threshold = 0.0
ob_cube_013.location = (350.3, 0.0, 0.0)
ob_cube_013.lineart.crease_threshold = 0.0
ob_cube_016.location = (251.0, 101.0, 0.0)
ob_cube_016.rotation_euler = (0.0, -0.0, -1.571)
ob_cube_016.lineart.crease_threshold = 0.0
ob_cube_017.location = (251.0, -130.1, 0.0)
ob_cube_017.rotation_euler = (0.0, -0.0, -1.571)
ob_cube_017.lineart.crease_threshold = 0.0
ob_plane_001.location = (309.7, 9.252, -0.3529)
ob_plane_001.scale = (38.6, 38.6, 38.6)
ob_plane_001.lineart.crease_threshold = 0.0

# ---- collection membership
col_collection.objects.link(ob_cube)
col_collection.objects.link(ob_cube_001)
col_collection.objects.link(ob_cube_002)
col_collection.objects.link(ob_cube_003)
col_collection.objects.link(ob_cube_004)
col_collection.objects.link(ob_cube_005)
col_collection.objects.link(ob_cube_006)
col_collection.objects.link(ob_cube_007)
col_collection.objects.link(ob_cube_008)
col_collection.objects.link(ob_cube_010)
col_collection.objects.link(ob_cube_011)
col_collection.objects.link(ob_cube_009)
col_collection.objects.link(ob_cube_012)
col_collection.objects.link(ob_cube_013)
col_collection.objects.link(ob_cube_016)
col_collection.objects.link(ob_cube_017)
col_collection.objects.link(ob_plane_001)

# ---- scene / render settings (as saved in the file)
scene.frame_start = 1; scene.frame_end = 250; scene.frame_set(0)
scene.render.engine = 'BLENDER_EEVEE_NEXT'
scene.cycles.use_denoising = False
scene.cycles.samples = 128
scene.cycles.sampling_pattern = 'TABULATED_SOBOL'
scene.cycles.use_adaptive_sampling = False
scene.cycles.use_light_tree = False
scene.view_settings.view_transform = 'Filmic'
bpy.context.view_layer.update()

# ---- added for rendering (the .blend has no active camera and no usable light): camera, sun
cam_auto = bpy.data.cameras.new('AutoCamera')
cam_auto.lens = 50.0
cam_auto.sensor_width = 36.0
cam_auto.clip_end = 7622.39
ob_auto_camera = bpy.data.objects.new('AutoCamera', cam_auto)
scene.collection.objects.link(ob_auto_camera)
ob_auto_camera.location = (583.458, -535.739, 371.961)
ob_auto_camera.rotation_euler = (1.09748, -7.21219e-08, 0.694738)
scene.camera = ob_auto_camera
light_auto_sun = bpy.data.lights.new('AutoSun', 'SUN')
light_auto_sun.energy = 3.0
light_auto_sun.angle = 0.0523599
ob_auto_sun = bpy.data.objects.new('AutoSun', light_auto_sun)
scene.collection.objects.link(ob_auto_sun)
ob_auto_sun.rotation_euler = (0.872665, 0.174533, 0.523599)
bpy.context.view_layer.update()
